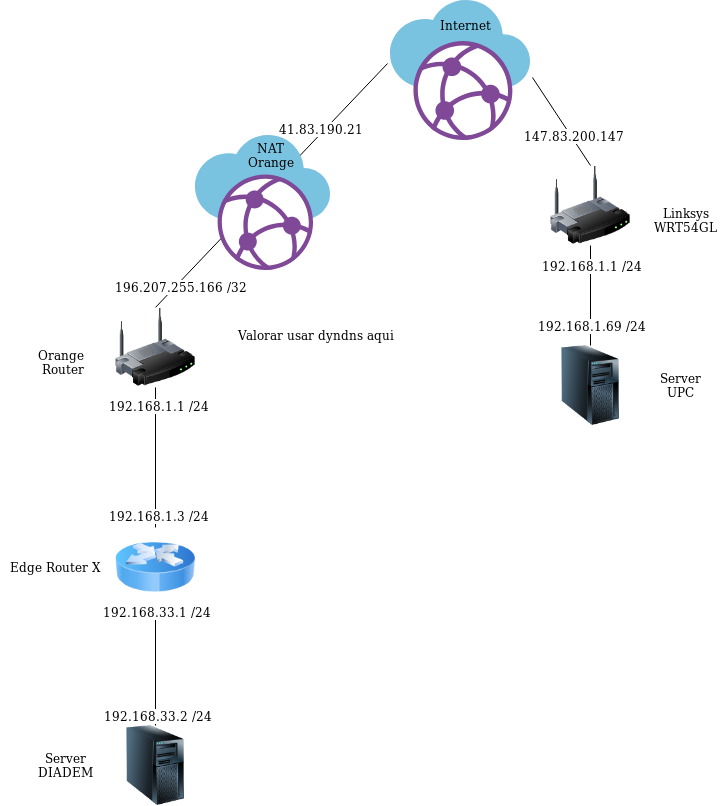

The diagram above was exported from draw.io. Its source (the exported page's mxGraphModel, read from the mxfile embedded in the PNG):
<mxGraphModel dx="1554" dy="537" grid="1" gridSize="10" guides="1" tooltips="1" connect="1" arrows="1" fold="1" page="1" pageScale="1" pageWidth="827" pageHeight="1169" math="0" shadow="0">
  <root>
    <mxCell id="0" />
    <mxCell id="1" parent="0" />
    <mxCell id="2" value="" style="aspect=fixed;html=1;points=[];align=center;image;fontSize=12;image=img/lib/mscae/aspect=fixed;html=1;perimeter=none;align=center;shadow=0;dashed=0;image;fontSize=12;image=img/lib/mscae/Virtual_WANs.svg;" vertex="1" parent="1">
      <mxGeometry x="420" y="5" width="140" height="140" as="geometry" />
    </mxCell>
    <mxCell id="3" value="" style="endArrow=none;html=1;entryX=0.5;entryY=1;entryDx=0;entryDy=0;exitX=0.5;exitY=0;exitDx=0;exitDy=0;" edge="1" source="21" target="18" parent="1">
      <mxGeometry width="50" height="50" relative="1" as="geometry">
        <mxPoint x="155" y="451.94" as="sourcePoint" />
        <mxPoint x="205" y="401.94" as="targetPoint" />
      </mxGeometry>
    </mxCell>
    <mxCell id="4" value="192.168.1.1 /24" style="text;html=1;align=center;verticalAlign=middle;resizable=0;points=[];labelBackgroundColor=#ffffff;" vertex="1" connectable="0" parent="3">
      <mxGeometry x="0.55" y="-2" relative="1" as="geometry">
        <mxPoint y="-12.94" as="offset" />
      </mxGeometry>
    </mxCell>
    <mxCell id="5" value="192.168.1.3 /24" style="text;html=1;align=center;verticalAlign=middle;resizable=0;points=[];labelBackgroundColor=#ffffff;" vertex="1" connectable="0" parent="3">
      <mxGeometry x="-0.725" y="-2" relative="1" as="geometry">
        <mxPoint y="7.0600000000000005" as="offset" />
      </mxGeometry>
    </mxCell>
    <mxCell id="6" value="" style="endArrow=none;html=1;exitX=0.5;exitY=0;exitDx=0;exitDy=0;" edge="1" source="23" target="21" parent="1">
      <mxGeometry width="50" height="50" relative="1" as="geometry">
        <mxPoint x="185" y="621.94" as="sourcePoint" />
        <mxPoint x="184.5" y="551.94" as="targetPoint" />
      </mxGeometry>
    </mxCell>
    <mxCell id="7" value="192.168.33.1 /24" style="text;html=1;align=center;verticalAlign=middle;resizable=0;points=[];labelBackgroundColor=#ffffff;" vertex="1" connectable="0" parent="6">
      <mxGeometry x="0.4667" relative="1" as="geometry">
        <mxPoint y="-26.94" as="offset" />
      </mxGeometry>
    </mxCell>
    <mxCell id="8" value="192.168.33.2 /24" style="text;html=1;align=center;verticalAlign=middle;resizable=0;points=[];labelBackgroundColor=#ffffff;" vertex="1" connectable="0" parent="6">
      <mxGeometry x="-0.5467" y="-1" relative="1" as="geometry">
        <mxPoint y="17.06" as="offset" />
      </mxGeometry>
    </mxCell>
    <mxCell id="9" value="" style="endArrow=none;html=1;strokeColor=#000000;entryX=-0.021;entryY=0.45;entryDx=0;entryDy=0;entryPerimeter=0;exitX=0.5;exitY=0;exitDx=0;exitDy=0;" edge="1" source="18" target="2" parent="1">
      <mxGeometry width="50" height="50" relative="1" as="geometry">
        <mxPoint x="260" y="221.94" as="sourcePoint" />
        <mxPoint x="343" y="189.99999999999994" as="targetPoint" />
      </mxGeometry>
    </mxCell>
    <mxCell id="10" value="&lt;div&gt;196.207.255.166 /32&lt;/div&gt;" style="text;html=1;align=center;verticalAlign=middle;resizable=0;points=[];labelBackgroundColor=#ffffff;" vertex="1" connectable="0" parent="9">
      <mxGeometry x="-0.5758" y="-2" relative="1" as="geometry">
        <mxPoint x="-25.560000000000002" y="29.36" as="offset" />
      </mxGeometry>
    </mxCell>
    <mxCell id="11" value="41.83.190.21" style="text;html=1;align=center;verticalAlign=middle;resizable=0;points=[];labelBackgroundColor=#ffffff;" vertex="1" connectable="0" parent="9">
      <mxGeometry x="0.2841" y="2" relative="1" as="geometry">
        <mxPoint x="17.130000000000003" y="-20.380000000000003" as="offset" />
      </mxGeometry>
    </mxCell>
    <mxCell id="12" value="" style="endArrow=none;html=1;strokeColor=#000000;entryX=0.5;entryY=0;entryDx=0;entryDy=0;exitX=1.014;exitY=0.55;exitDx=0;exitDy=0;exitPerimeter=0;" edge="1" source="2" target="26" parent="1">
      <mxGeometry width="50" height="50" relative="1" as="geometry">
        <mxPoint x="527" y="125.97" as="sourcePoint" />
        <mxPoint x="660" y="74.02999999999994" as="targetPoint" />
      </mxGeometry>
    </mxCell>
    <mxCell id="13" value="147.83.200.147" style="text;html=1;align=center;verticalAlign=middle;resizable=0;points=[];labelBackgroundColor=#ffffff;" vertex="1" connectable="0" parent="12">
      <mxGeometry x="0.3862" y="-4" relative="1" as="geometry">
        <mxPoint x="3.39" y="-4.17" as="offset" />
      </mxGeometry>
    </mxCell>
    <mxCell id="14" value="" style="endArrow=none;html=1;entryX=0.5;entryY=1;entryDx=0;entryDy=0;exitX=0.5;exitY=0;exitDx=0;exitDy=0;" edge="1" source="29" target="26" parent="1">
      <mxGeometry width="50" height="50" relative="1" as="geometry">
        <mxPoint x="629.5" y="340" as="sourcePoint" />
        <mxPoint x="629.5" y="260" as="targetPoint" />
      </mxGeometry>
    </mxCell>
    <mxCell id="15" value="192.168.1.1 /24" style="text;html=1;align=center;verticalAlign=middle;resizable=0;points=[];labelBackgroundColor=#ffffff;" vertex="1" connectable="0" parent="14">
      <mxGeometry x="0.44" y="-2" relative="1" as="geometry">
        <mxPoint x="-2" y="-8" as="offset" />
      </mxGeometry>
    </mxCell>
    <mxCell id="16" value="192.168.1.69 /24" style="text;html=1;align=center;verticalAlign=middle;resizable=0;points=[];labelBackgroundColor=#ffffff;" vertex="1" connectable="0" parent="14">
      <mxGeometry x="-0.6" relative="1" as="geometry">
        <mxPoint as="offset" />
      </mxGeometry>
    </mxCell>
    <mxCell id="17" value="" style="group" vertex="1" connectable="0" parent="1">
      <mxGeometry x="60" y="311.94" width="165" height="80" as="geometry" />
    </mxCell>
    <mxCell id="18" value="" style="image;html=1;labelBackgroundColor=#ffffff;image=img/lib/clip_art/networking/Wireless_Router_128x128.png" vertex="1" parent="17">
      <mxGeometry x="85" width="80" height="80" as="geometry" />
    </mxCell>
    <mxCell id="19" value="&lt;div&gt;Orange&lt;/div&gt;&amp;nbsp;Router" style="text;html=1;align=center;verticalAlign=middle;resizable=0;points=[];autosize=1;" vertex="1" parent="17">
      <mxGeometry y="40" width="60" height="30" as="geometry" />
    </mxCell>
    <mxCell id="20" value="" style="group;container=1;" vertex="1" connectable="0" parent="1">
      <mxGeometry x="45" y="461.94" width="205" height="80" as="geometry" />
    </mxCell>
    <mxCell id="21" value="" style="image;html=1;labelBackgroundColor=#ffffff;image=img/lib/clip_art/networking/Router_Icon_128x128.png" vertex="1" parent="20">
      <mxGeometry x="100" y="70" width="80" height="80" as="geometry" />
    </mxCell>
    <mxCell id="22" value="" style="group" vertex="1" connectable="0" parent="1">
      <mxGeometry x="60" y="730" width="165" height="80" as="geometry" />
    </mxCell>
    <mxCell id="23" value="" style="image;html=1;labelBackgroundColor=#ffffff;image=img/lib/clip_art/computers/Server_Tower_128x128.png" vertex="1" parent="22">
      <mxGeometry x="85" width="80" height="80" as="geometry" />
    </mxCell>
    <mxCell id="24" value="Server&lt;br&gt;DIADEM" style="text;html=1;align=center;verticalAlign=middle;resizable=0;points=[];autosize=1;" vertex="1" parent="22">
      <mxGeometry y="25" width="70" height="30" as="geometry" />
    </mxCell>
    <mxCell id="25" value="" style="group" vertex="1" connectable="0" parent="1">
      <mxGeometry x="580" y="170" width="175" height="80" as="geometry" />
    </mxCell>
    <mxCell id="26" value="" style="image;html=1;labelBackgroundColor=#ffffff;image=img/lib/clip_art/networking/Wireless_Router_128x128.png" vertex="1" parent="25">
      <mxGeometry width="80" height="80" as="geometry" />
    </mxCell>
    <mxCell id="27" value="&lt;div&gt;Linksys&lt;/div&gt;&lt;div&gt;WRT54GL&lt;br&gt;&lt;/div&gt;" style="text;html=1;align=center;verticalAlign=middle;resizable=0;points=[];autosize=1;" vertex="1" parent="25">
      <mxGeometry x="95" y="40" width="80" height="30" as="geometry" />
    </mxCell>
    <mxCell id="28" value="" style="group" vertex="1" connectable="0" parent="1">
      <mxGeometry x="580" y="350" width="175" height="80" as="geometry" />
    </mxCell>
    <mxCell id="29" value="" style="image;html=1;labelBackgroundColor=#ffffff;image=img/lib/clip_art/computers/Server_Tower_128x128.png" vertex="1" parent="28">
      <mxGeometry width="80" height="80" as="geometry" />
    </mxCell>
    <mxCell id="30" value="&lt;div&gt;Server&lt;/div&gt;&lt;div&gt; UPC&lt;/div&gt;" style="text;html=1;align=center;verticalAlign=middle;resizable=0;points=[];autosize=1;" vertex="1" parent="28">
      <mxGeometry x="100" y="25" width="60" height="30" as="geometry" />
    </mxCell>
    <mxCell id="31" value="" style="aspect=fixed;html=1;points=[];align=center;image;fontSize=12;image=img/lib/mscae/aspect=fixed;html=1;perimeter=none;align=center;shadow=0;dashed=0;image;fontSize=12;image=img/lib/mscae/Virtual_WANs.svg;" vertex="1" parent="1">
      <mxGeometry x="225" y="140" width="135" height="135" as="geometry" />
    </mxCell>
    <mxCell id="32" value="&lt;div&gt;NAT&lt;/div&gt;&lt;div&gt;Orange&lt;br&gt;&lt;/div&gt;" style="text;html=1;align=center;verticalAlign=middle;resizable=0;points=[];autosize=1;" vertex="1" parent="1">
      <mxGeometry x="270" y="145" width="60" height="30" as="geometry" />
    </mxCell>
    <mxCell id="33" value="Internet" style="text;html=1;align=center;verticalAlign=middle;resizable=0;points=[];autosize=1;" vertex="1" parent="1">
      <mxGeometry x="460" y="20" width="70" height="20" as="geometry" />
    </mxCell>
    <mxCell id="34" value="Edge Router X" style="text;html=1;align=center;verticalAlign=middle;resizable=0;points=[];autosize=1;" vertex="1" parent="1">
      <mxGeometry x="30" y="561.94" width="110" height="20" as="geometry" />
    </mxCell>
    <mxCell id="35" value="Valorar usar dyndns aqui" style="text;html=1;align=center;verticalAlign=middle;resizable=0;points=[];autosize=1;" vertex="1" parent="1">
      <mxGeometry x="260" y="330" width="170" height="20" as="geometry" />
    </mxCell>
  </root>
</mxGraphModel>